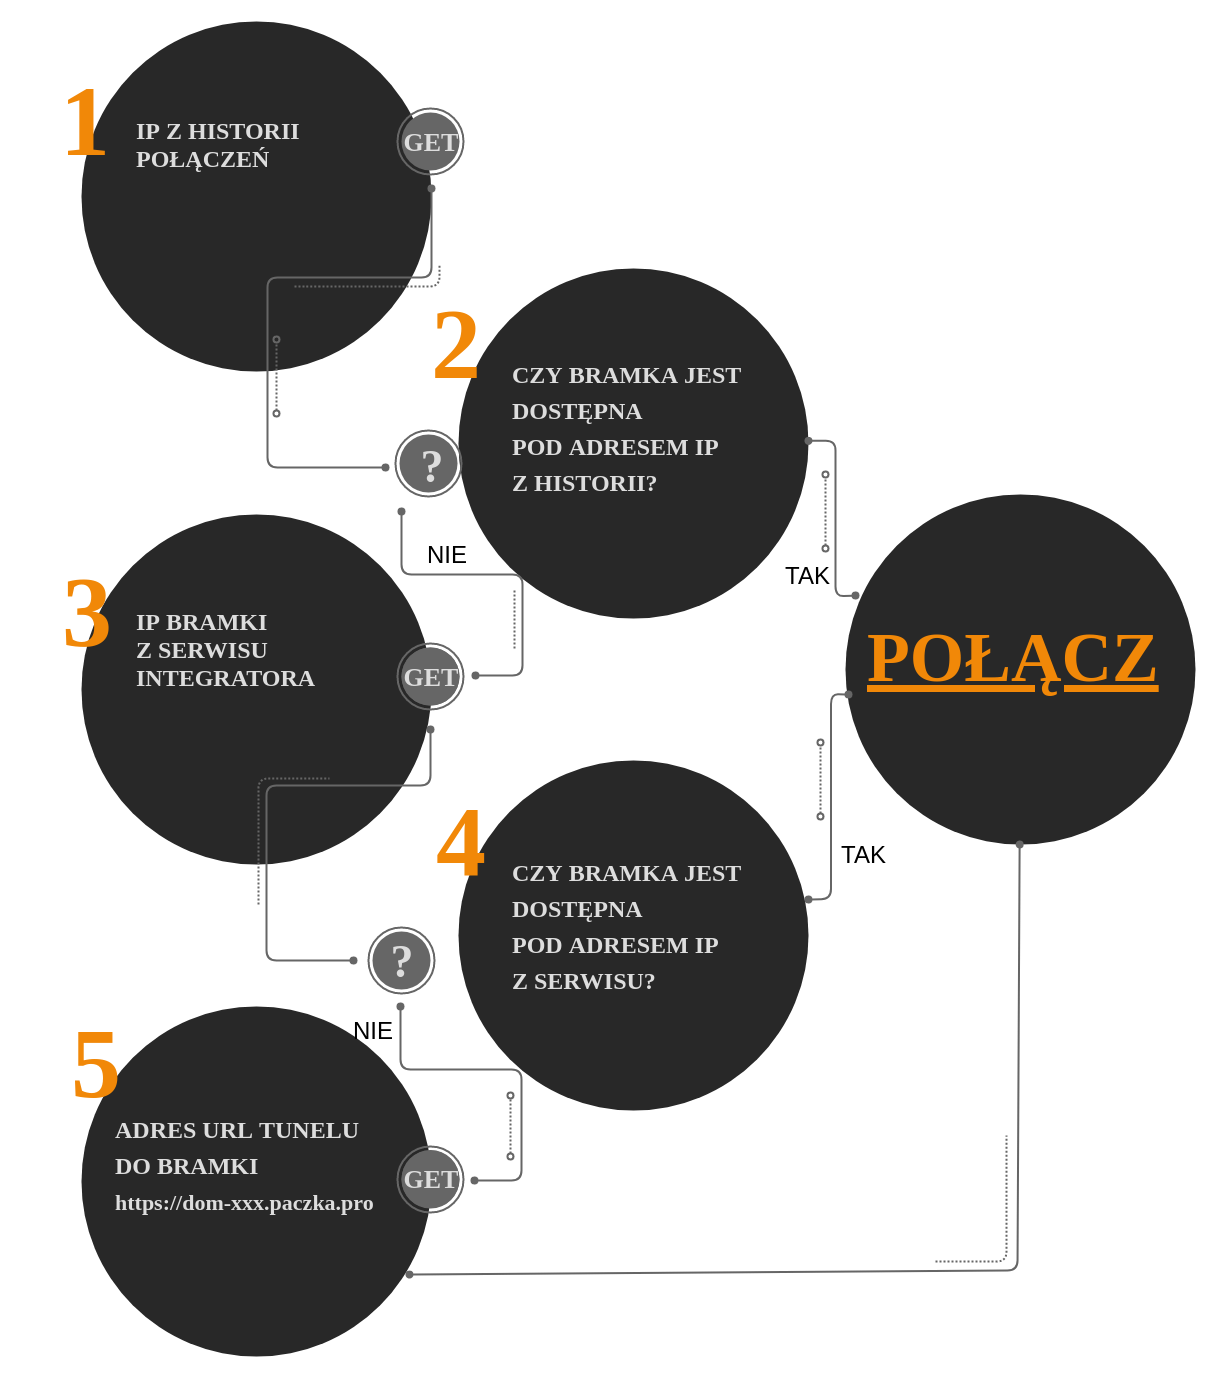

The diagram above was exported from draw.io. Its source (the exported page's mxGraphModel, read from the mxfile embedded in the PNG):
<mxGraphModel dx="1422" dy="744" grid="1" gridSize="10" guides="1" tooltips="1" connect="1" arrows="1" fold="1" page="1" pageScale="1" pageWidth="827" pageHeight="1169" background="#ffffff" math="0" shadow="0">
  <root>
    <mxCell id="0" />
    <mxCell id="1" parent="0" />
    <mxCell id="2" value="" style="whiteSpace=wrap;html=1;strokeColor=none;fillColor=none;fontFamily=Verdana;fontSize=24;fontColor=#FFFFFF;align=center;" vertex="1" parent="1">
      <mxGeometry x="815" y="250" width="1225" height="1380" as="geometry" />
    </mxCell>
    <mxCell id="3" value="" style="ellipse;whiteSpace=wrap;html=1;fontFamily=Verdana;fontSize=16;fontColor=#DDDDDD;strokeColor=none;fillColor=#282828;" vertex="1" parent="1">
      <mxGeometry x="896" y="271" width="350" height="350" as="geometry" />
    </mxCell>
    <mxCell id="4" value="" style="ellipse;whiteSpace=wrap;html=1;fontFamily=Verdana;fontSize=16;fontColor=#DDDDDD;strokeColor=none;fillColor=#282828;" vertex="1" parent="1">
      <mxGeometry x="896" y="764" width="350" height="350" as="geometry" />
    </mxCell>
    <mxCell id="5" value="" style="ellipse;whiteSpace=wrap;html=1;fontFamily=Verdana;fontSize=16;fontColor=#DDDDDD;strokeColor=none;fillColor=#282828;" vertex="1" parent="1">
      <mxGeometry x="896" y="1256" width="350" height="350" as="geometry" />
    </mxCell>
    <mxCell id="6" value="" style="ellipse;whiteSpace=wrap;html=1;fontFamily=Verdana;fontSize=16;fontColor=#DDDDDD;strokeColor=none;fillColor=#282828;" vertex="1" parent="1">
      <mxGeometry x="1273" y="1010" width="350" height="350" as="geometry" />
    </mxCell>
    <mxCell id="7" value="" style="ellipse;whiteSpace=wrap;html=1;fontFamily=Verdana;fontSize=16;fontColor=#DDDDDD;strokeColor=none;fillColor=#282828;" vertex="1" parent="1">
      <mxGeometry x="1273" y="518" width="350" height="350" as="geometry" />
    </mxCell>
    <mxCell id="8" value="IP Z HISTORII&lt;br&gt;POŁĄCZEŃ" style="text;html=1;resizable=0;points=[];autosize=1;align=left;verticalAlign=top;spacingTop=-4;fontSize=24;fontFamily=Verdana;fontColor=#DDDDDD;fontStyle=1" vertex="1" parent="1">
      <mxGeometry x="948.9999999999999" y="364" width="180" height="60" as="geometry" />
    </mxCell>
    <mxCell id="9" value="1&amp;nbsp;" style="text;html=1;resizable=0;points=[];autosize=1;align=left;verticalAlign=top;spacingTop=-4;fontSize=100;fontFamily=Verdana;fontColor=#F18808;fontStyle=1" vertex="1" parent="1">
      <mxGeometry x="873" y="309" width="110" height="120" as="geometry" />
    </mxCell>
    <mxCell id="10" value="2" style="text;html=1;resizable=0;points=[];autosize=1;align=left;verticalAlign=top;spacingTop=-4;fontSize=100;fontFamily=Verdana;fontColor=#F18808;fontStyle=1" vertex="1" parent="1">
      <mxGeometry x="1244" y="531" width="74" height="120" as="geometry" />
    </mxCell>
    <mxCell id="11" value="3" style="text;html=1;resizable=0;points=[];autosize=1;align=left;verticalAlign=top;spacingTop=-4;fontSize=100;fontFamily=Verdana;fontColor=#F18808;fontStyle=1" vertex="1" parent="1">
      <mxGeometry x="875" y="799" width="74" height="120" as="geometry" />
    </mxCell>
    <mxCell id="12" value="4" style="text;html=1;resizable=0;points=[];autosize=1;align=left;verticalAlign=top;spacingTop=-4;fontSize=100;fontFamily=Verdana;fontColor=#F18808;fontStyle=1" vertex="1" parent="1">
      <mxGeometry x="1249" y="1029" width="74" height="120" as="geometry" />
    </mxCell>
    <mxCell id="13" value="5" style="text;html=1;resizable=0;points=[];autosize=1;align=left;verticalAlign=top;spacingTop=-4;fontSize=100;fontFamily=Verdana;fontColor=#F18808;fontStyle=1" vertex="1" parent="1">
      <mxGeometry x="884" y="1251" width="74" height="120" as="geometry" />
    </mxCell>
    <mxCell id="14" value="&lt;div style=&quot;line-height: 150%&quot;&gt;CZY BRAMKA JEST&lt;/div&gt;&lt;div style=&quot;line-height: 150%&quot;&gt;DOSTĘPNA&amp;nbsp;&lt;/div&gt;&lt;div style=&quot;line-height: 150%&quot;&gt;POD ADRESEM IP &lt;br&gt;Z HISTORII?&lt;/div&gt;" style="text;html=1;resizable=0;points=[];autosize=1;align=left;verticalAlign=top;spacingTop=-4;fontSize=24;fontFamily=Verdana;fontColor=#DDDDDD;fontStyle=1" vertex="1" parent="1">
      <mxGeometry x="1325" y="604" width="240" height="150" as="geometry" />
    </mxCell>
    <mxCell id="15" value="&lt;div&gt;&lt;span&gt;IP BRAMKI&amp;nbsp;&lt;/span&gt;&lt;br&gt;&lt;/div&gt;&lt;div&gt;&lt;span&gt;Z SERWISU&amp;nbsp;&lt;/span&gt;&lt;/div&gt;&lt;div&gt;&lt;span&gt;INTEGRATORA&lt;/span&gt;&lt;/div&gt;" style="text;html=1;resizable=0;points=[];autosize=1;align=left;verticalAlign=top;spacingTop=-4;fontSize=24;fontFamily=Verdana;fontColor=#DDDDDD;fontStyle=1" vertex="1" parent="1">
      <mxGeometry x="948.9999999999999" y="855" width="190" height="90" as="geometry" />
    </mxCell>
    <mxCell id="16" value="&lt;div style=&quot;line-height: 150%&quot;&gt;&lt;div style=&quot;line-height: 36px&quot;&gt;CZY BRAMKA JEST&lt;/div&gt;&lt;div style=&quot;line-height: 36px&quot;&gt;DOSTĘPNA&amp;nbsp;&lt;/div&gt;&lt;div style=&quot;line-height: 36px&quot;&gt;POD ADRESEM IP&lt;br&gt;Z SERWISU?&lt;/div&gt;&lt;/div&gt;" style="text;html=1;resizable=0;points=[];autosize=1;align=left;verticalAlign=top;spacingTop=-4;fontSize=24;fontFamily=Verdana;fontColor=#DDDDDD;fontStyle=1" vertex="1" parent="1">
      <mxGeometry x="1325" y="1102" width="240" height="150" as="geometry" />
    </mxCell>
    <mxCell id="17" value="&lt;div style=&quot;line-height: 150%&quot;&gt;ADRES URL TUNELU&amp;nbsp;&lt;br&gt;DO BRAMKI&lt;br&gt;&lt;span style=&quot;font-size: 22px&quot;&gt;https://dom-xxx.paczka.pro&lt;/span&gt;&lt;br&gt;&lt;br&gt;&lt;/div&gt;" style="text;html=1;resizable=0;points=[];autosize=1;align=left;verticalAlign=top;spacingTop=-4;fontSize=24;fontFamily=Verdana;fontColor=#DDDDDD;fontStyle=1" vertex="1" parent="1">
      <mxGeometry x="927.9999999999999" y="1359" width="270" height="150" as="geometry" />
    </mxCell>
    <mxCell id="18" value="" style="endArrow=oval;html=1;strokeColor=#666666;fontFamily=Verdana;fontSize=16;fontColor=#DDDDDD;endFill=1;rounded=1;endSize=6;startArrow=oval;startFill=1;strokeWidth=2;movable=1;resizable=1;rotatable=1;deletable=1;editable=1;connectable=1;" edge="1" parent="1">
      <mxGeometry width="50" height="50" relative="1" as="geometry">
        <mxPoint x="1200" y="717" as="sourcePoint" />
        <mxPoint x="1246" y="438" as="targetPoint" />
        <Array as="points">
          <mxPoint x="1082" y="717" />
          <mxPoint x="1082" y="527" />
          <mxPoint x="1246" y="527" />
        </Array>
      </mxGeometry>
    </mxCell>
    <mxCell id="19" value="" style="endArrow=oval;html=1;strokeColor=#666666;fontFamily=Verdana;fontSize=16;fontColor=#DDDDDD;endFill=0;rounded=1;endSize=6;startArrow=oval;startFill=0;dashed=1;strokeWidth=2;dashPattern=1 1;" edge="1" parent="1">
      <mxGeometry x="1092" y="448" width="50" height="50" as="geometry">
        <mxPoint x="1091" y="663" as="sourcePoint" />
        <mxPoint x="1091" y="589" as="targetPoint" />
      </mxGeometry>
    </mxCell>
    <mxCell id="20" value="" style="endArrow=none;html=1;strokeColor=#666666;fontFamily=Verdana;fontSize=16;fontColor=#DDDDDD;endFill=0;rounded=1;endSize=6;startArrow=none;startFill=0;strokeWidth=2;dashed=1;dashPattern=1 1;" edge="1" parent="1">
      <mxGeometry x="1059" y="444" width="50" height="50" as="geometry">
        <mxPoint x="1109" y="536" as="sourcePoint" />
        <mxPoint x="1254" y="514" as="targetPoint" />
        <Array as="points">
          <mxPoint x="1127" y="536" />
          <mxPoint x="1174" y="536" />
          <mxPoint x="1254" y="536" />
        </Array>
      </mxGeometry>
    </mxCell>
    <mxCell id="21" value="" style="endArrow=oval;html=1;strokeColor=#666666;fontFamily=Verdana;fontSize=16;fontColor=#DDDDDD;endFill=1;rounded=1;endSize=6;startArrow=oval;startFill=1;strokeWidth=2;movable=1;resizable=1;rotatable=1;deletable=1;editable=1;connectable=1;" edge="1" parent="1">
      <mxGeometry x="1052" y="761" width="50" height="50" as="geometry">
        <mxPoint x="1290" y="925" as="sourcePoint" />
        <mxPoint x="1216" y="761" as="targetPoint" />
        <Array as="points">
          <mxPoint x="1337" y="925" />
          <mxPoint x="1337" y="824" />
          <mxPoint x="1216" y="824" />
        </Array>
      </mxGeometry>
    </mxCell>
    <mxCell id="22" value="" style="endArrow=none;html=1;strokeColor=#666666;fontFamily=Verdana;fontSize=16;fontColor=#DDDDDD;endFill=0;rounded=1;endSize=6;startArrow=none;startFill=0;strokeWidth=2;dashed=1;dashPattern=1 1;" edge="1" parent="1">
      <mxGeometry x="1066" y="444" width="50" height="50" as="geometry">
        <mxPoint x="1329" y="898" as="sourcePoint" />
        <mxPoint x="1329" y="839" as="targetPoint" />
      </mxGeometry>
    </mxCell>
    <mxCell id="23" value="" style="endArrow=none;html=1;strokeColor=#666666;fontFamily=Verdana;fontSize=16;fontColor=#DDDDDD;endFill=0;rounded=1;endSize=6;startArrow=none;startFill=0;strokeWidth=2;dashed=1;dashPattern=1 1;" edge="1" parent="1">
      <mxGeometry x="906" y="1004" width="50" height="50" as="geometry">
        <mxPoint x="1073" y="1154" as="sourcePoint" />
        <mxPoint x="1144" y="1028" as="targetPoint" />
        <Array as="points">
          <mxPoint x="1073" y="1028" />
        </Array>
      </mxGeometry>
    </mxCell>
    <mxCell id="24" value="" style="endArrow=oval;html=1;strokeColor=#666666;fontFamily=Verdana;fontSize=16;fontColor=#DDDDDD;endFill=1;rounded=1;endSize=6;startArrow=oval;startFill=1;strokeWidth=2;movable=1;resizable=1;rotatable=1;deletable=1;editable=1;connectable=1;" edge="1" parent="1">
      <mxGeometry width="50" height="50" relative="1" as="geometry">
        <mxPoint x="1168" y="1210" as="sourcePoint" />
        <mxPoint x="1245" y="979" as="targetPoint" />
        <Array as="points">
          <mxPoint x="1081" y="1210" />
          <mxPoint x="1081" y="1035" />
          <mxPoint x="1245" y="1035" />
        </Array>
      </mxGeometry>
    </mxCell>
    <mxCell id="25" value="" style="endArrow=oval;html=1;strokeColor=#666666;fontFamily=Verdana;fontSize=16;fontColor=#DDDDDD;endFill=1;rounded=1;endSize=6;startArrow=oval;startFill=1;strokeWidth=2;movable=1;resizable=1;rotatable=1;deletable=1;editable=1;connectable=1;" edge="1" parent="1">
      <mxGeometry x="1051" y="1256" width="50" height="50" as="geometry">
        <mxPoint x="1289" y="1430" as="sourcePoint" />
        <mxPoint x="1215" y="1256" as="targetPoint" />
        <Array as="points">
          <mxPoint x="1336" y="1430" />
          <mxPoint x="1336" y="1319" />
          <mxPoint x="1215" y="1319" />
        </Array>
      </mxGeometry>
    </mxCell>
    <mxCell id="26" value="" style="endArrow=oval;html=1;strokeColor=#666666;fontFamily=Verdana;fontSize=16;fontColor=#DDDDDD;endFill=0;rounded=1;endSize=6;startArrow=oval;startFill=0;dashed=1;strokeWidth=2;dashPattern=1 1;" edge="1" parent="1">
      <mxGeometry x="1326" y="1204" width="50" height="50" as="geometry">
        <mxPoint x="1325" y="1406" as="sourcePoint" />
        <mxPoint x="1325" y="1345" as="targetPoint" />
      </mxGeometry>
    </mxCell>
    <mxCell id="27" value="" style="group" vertex="1" connectable="0" parent="1">
      <mxGeometry x="1212" y="358" width="66" height="66" as="geometry" />
    </mxCell>
    <mxCell id="28" value="" style="ellipse;whiteSpace=wrap;html=1;fillColor=none;fontFamily=Verdana;fontSize=16;fontColor=#DDDDDD;strokeColor=#666666;strokeWidth=2;" vertex="1" parent="27">
      <mxGeometry width="66" height="66" as="geometry" />
    </mxCell>
    <mxCell id="29" value="&lt;b&gt;&lt;font style=&quot;font-size: 26px&quot;&gt;GET&lt;/font&gt;&lt;/b&gt;" style="ellipse;whiteSpace=wrap;html=1;fillColor=#666666;fontFamily=Verdana;fontSize=16;fontColor=#DDDDDD;strokeColor=none;" vertex="1" parent="27">
      <mxGeometry x="4" y="4" width="58" height="58" as="geometry" />
    </mxCell>
    <mxCell id="30" value="" style="group" vertex="1" connectable="0" parent="1">
      <mxGeometry x="1180" y="680" width="66" height="66" as="geometry" />
    </mxCell>
    <mxCell id="31" value="" style="ellipse;whiteSpace=wrap;html=1;fillColor=none;fontFamily=Verdana;fontSize=16;fontColor=#DDDDDD;strokeColor=#666666;strokeWidth=2;" vertex="1" parent="30">
      <mxGeometry x="30" width="66" height="66" as="geometry" />
    </mxCell>
    <mxCell id="32" value="" style="ellipse;whiteSpace=wrap;html=1;fillColor=#666666;fontFamily=Verdana;fontSize=16;fontColor=#DDDDDD;strokeColor=none;" vertex="1" parent="30">
      <mxGeometry x="34" y="4" width="58" height="58" as="geometry" />
    </mxCell>
    <mxCell id="33" value="" style="group" vertex="1" connectable="0" parent="1">
      <mxGeometry x="1212" y="893" width="66" height="66" as="geometry" />
    </mxCell>
    <mxCell id="34" value="" style="ellipse;whiteSpace=wrap;html=1;fillColor=none;fontFamily=Verdana;fontSize=16;fontColor=#DDDDDD;strokeColor=#666666;strokeWidth=2;" vertex="1" parent="33">
      <mxGeometry width="66" height="66" as="geometry" />
    </mxCell>
    <mxCell id="35" value="" style="ellipse;whiteSpace=wrap;html=1;fillColor=#666666;fontFamily=Verdana;fontSize=16;fontColor=#DDDDDD;strokeColor=none;" vertex="1" parent="33">
      <mxGeometry x="4" y="4" width="58" height="58" as="geometry" />
    </mxCell>
    <mxCell id="36" value="&lt;b&gt;&lt;font style=&quot;font-size: 26px&quot;&gt;GET&lt;/font&gt;&lt;/b&gt;" style="ellipse;whiteSpace=wrap;html=1;fillColor=#666666;fontFamily=Verdana;fontSize=16;fontColor=#DDDDDD;strokeColor=none;" vertex="1" parent="33">
      <mxGeometry x="4" y="4" width="58" height="58" as="geometry" />
    </mxCell>
    <mxCell id="37" value="" style="group" vertex="1" connectable="0" parent="1">
      <mxGeometry x="1183" y="1177" width="66" height="66" as="geometry" />
    </mxCell>
    <mxCell id="38" value="" style="ellipse;whiteSpace=wrap;html=1;fillColor=none;fontFamily=Verdana;fontSize=16;fontColor=#DDDDDD;strokeColor=#666666;strokeWidth=2;" vertex="1" parent="37">
      <mxGeometry width="66" height="66" as="geometry" />
    </mxCell>
    <mxCell id="39" value="&lt;span style=&quot;color: rgba(0 , 0 , 0 , 0) ; font-family: monospace ; font-size: 0px&quot;&gt;%3CmxGraphModel%3E%3Croot%3E%3CmxCell%20id%3D%220%22%2F%3E%3CmxCell%20id%3D%221%22%20parent%3D%220%22%2F%3E%3CmxCell%20id%3D%222%22%20value%3D%22%26lt%3Bb%26gt%3B%26lt%3Bfont%20style%3D%26quot%3Bfont-size%3A%2046px%26quot%3B%26gt%3B%3F%26lt%3B%2Ffont%26gt%3B%26lt%3B%2Fb%26gt%3B%22%20style%3D%22ellipse%3BwhiteSpace%3Dwrap%3Bhtml%3D1%3Bdashed%3D1%3BstrokeColor%3Dnone%3BstrokeWidth%3D1%3BfillColor%3D%23666666%3BfontFamily%3DVerdana%3BfontSize%3D16%3BfontColor%3D%23DDDDDD%3B%22%20vertex%3D%221%22%20parent%3D%221%22%3E%3CmxGeometry%20x%3D%221207%22%20y%3D%22706%22%20width%3D%2218%22%20height%3D%2218%22%20as%3D%22geometry%22%2F%3E%3C%2FmxCell%3E%3C%2Froot%3E%3C%2FmxGraphModel%3E&lt;/span&gt;" style="ellipse;whiteSpace=wrap;html=1;fillColor=#666666;fontFamily=Verdana;fontSize=16;fontColor=#DDDDDD;strokeColor=none;" vertex="1" parent="37">
      <mxGeometry x="4" y="4" width="58" height="58" as="geometry" />
    </mxCell>
    <mxCell id="40" value="&lt;b&gt;&lt;font style=&quot;font-size: 46px&quot;&gt;?&lt;/font&gt;&lt;/b&gt;" style="ellipse;whiteSpace=wrap;html=1;dashed=1;strokeColor=none;strokeWidth=1;fillColor=#666666;fontFamily=Verdana;fontSize=16;fontColor=#DDDDDD;" vertex="1" parent="37">
      <mxGeometry x="24" y="24" width="18" height="18" as="geometry" />
    </mxCell>
    <mxCell id="41" value="" style="group" vertex="1" connectable="0" parent="1">
      <mxGeometry x="1212" y="1396" width="66" height="66" as="geometry" />
    </mxCell>
    <mxCell id="42" value="" style="ellipse;whiteSpace=wrap;html=1;fillColor=none;fontFamily=Verdana;fontSize=16;fontColor=#DDDDDD;strokeColor=#666666;strokeWidth=2;" vertex="1" parent="41">
      <mxGeometry width="66" height="66" as="geometry" />
    </mxCell>
    <mxCell id="43" value="" style="ellipse;whiteSpace=wrap;html=1;fillColor=#666666;fontFamily=Verdana;fontSize=16;fontColor=#DDDDDD;strokeColor=none;" vertex="1" parent="41">
      <mxGeometry x="4" y="4" width="58" height="58" as="geometry" />
    </mxCell>
    <mxCell id="44" value="&lt;b&gt;&lt;font style=&quot;font-size: 26px&quot;&gt;GET&lt;/font&gt;&lt;/b&gt;" style="ellipse;whiteSpace=wrap;html=1;fillColor=#666666;fontFamily=Verdana;fontSize=16;fontColor=#DDDDDD;strokeColor=none;" vertex="1" parent="41">
      <mxGeometry x="4" y="3.5" width="58" height="58" as="geometry" />
    </mxCell>
    <mxCell id="45" value="&lt;b&gt;&lt;font style=&quot;font-size: 46px&quot;&gt;?&lt;/font&gt;&lt;/b&gt;" style="ellipse;whiteSpace=wrap;html=1;dashed=1;strokeColor=none;strokeWidth=1;fillColor=#666666;fontFamily=Verdana;fontSize=16;fontColor=#DDDDDD;" vertex="1" parent="1">
      <mxGeometry x="1237" y="706" width="18" height="18" as="geometry" />
    </mxCell>
    <mxCell id="46" value="" style="ellipse;whiteSpace=wrap;html=1;fontFamily=Verdana;fontSize=16;fontColor=#DDDDDD;strokeColor=none;fillColor=#282828;" vertex="1" parent="1">
      <mxGeometry x="1660" y="744" width="350" height="350" as="geometry" />
    </mxCell>
    <mxCell id="47" value="" style="endArrow=oval;html=1;strokeColor=#666666;fontFamily=Verdana;fontSize=16;fontColor=#DDDDDD;endFill=1;rounded=1;endSize=6;startArrow=oval;startFill=1;strokeWidth=2;movable=1;resizable=1;rotatable=1;deletable=1;editable=1;connectable=1;" edge="1" target="7" parent="1">
      <mxGeometry width="50" height="50" relative="1" as="geometry">
        <mxPoint x="1670" y="845" as="sourcePoint" />
        <mxPoint x="1768" y="566.5" as="targetPoint" />
        <Array as="points">
          <mxPoint x="1650" y="846" />
          <mxPoint x="1650" y="750" />
          <mxPoint x="1650" y="690" />
        </Array>
      </mxGeometry>
    </mxCell>
    <mxCell id="48" value="&lt;font style=&quot;font-size: 70px&quot;&gt;&lt;u&gt;POŁĄCZ&lt;/u&gt;&lt;/font&gt;" style="text;html=1;resizable=0;points=[];autosize=1;align=left;verticalAlign=top;spacingTop=-4;fontSize=100;fontFamily=Verdana;fontColor=#F18808;fontStyle=1" vertex="1" parent="1">
      <mxGeometry x="1680" y="835" width="310" height="130" as="geometry" />
    </mxCell>
    <mxCell id="49" value="" style="endArrow=oval;html=1;strokeColor=#666666;fontFamily=Verdana;fontSize=16;fontColor=#DDDDDD;endFill=1;rounded=1;endSize=6;startArrow=oval;startFill=1;strokeWidth=2;movable=1;resizable=1;rotatable=1;deletable=1;editable=1;connectable=1;" edge="1" parent="1">
      <mxGeometry width="50" height="50" relative="1" as="geometry">
        <mxPoint x="1663" y="944" as="sourcePoint" />
        <mxPoint x="1623" y="1149" as="targetPoint" />
        <Array as="points">
          <mxPoint x="1645.5" y="943.5" />
          <mxPoint x="1645.5" y="1148.5" />
        </Array>
      </mxGeometry>
    </mxCell>
    <mxCell id="50" value="" style="endArrow=oval;html=1;strokeColor=#666666;fontFamily=Verdana;fontSize=16;fontColor=#DDDDDD;endFill=1;rounded=1;endSize=6;startArrow=oval;startFill=1;strokeWidth=2;movable=1;resizable=1;rotatable=1;deletable=1;editable=1;connectable=1;entryX=0.937;entryY=0.766;entryDx=0;entryDy=0;entryPerimeter=0;" edge="1" source="46" target="5" parent="1">
      <mxGeometry width="50" height="50" relative="1" as="geometry">
        <mxPoint x="1915.592213190601" y="1113.9989978225203" as="sourcePoint" />
        <mxPoint x="1309.9814455943074" y="1545.4517265204713" as="targetPoint" />
        <Array as="points">
          <mxPoint x="1832" y="1520" />
        </Array>
      </mxGeometry>
    </mxCell>
    <mxCell id="51" value="" style="endArrow=oval;html=1;strokeColor=#666666;fontFamily=Verdana;fontSize=16;fontColor=#DDDDDD;endFill=0;rounded=1;endSize=6;startArrow=oval;startFill=0;dashed=1;strokeWidth=2;dashPattern=1 1;" edge="1" parent="1">
      <mxGeometry x="1641" y="583" width="50" height="50" as="geometry">
        <mxPoint x="1640" y="798" as="sourcePoint" />
        <mxPoint x="1640" y="724" as="targetPoint" />
      </mxGeometry>
    </mxCell>
    <mxCell id="52" value="" style="endArrow=oval;html=1;strokeColor=#666666;fontFamily=Verdana;fontSize=16;fontColor=#DDDDDD;endFill=0;rounded=1;endSize=6;startArrow=oval;startFill=0;dashed=1;strokeWidth=2;dashPattern=1 1;" edge="1" parent="1">
      <mxGeometry x="1636" y="851" width="50" height="50" as="geometry">
        <mxPoint x="1635" y="1066" as="sourcePoint" />
        <mxPoint x="1635" y="992" as="targetPoint" />
      </mxGeometry>
    </mxCell>
    <mxCell id="53" value="" style="endArrow=none;html=1;strokeColor=#666666;fontFamily=Verdana;fontSize=16;fontColor=#DDDDDD;endFill=0;rounded=1;endSize=6;startArrow=none;startFill=0;strokeWidth=2;dashed=1;dashPattern=1 1;" edge="1" parent="1">
      <mxGeometry x="1583" y="1361" width="50" height="50" as="geometry">
        <mxPoint x="1750" y="1511" as="sourcePoint" />
        <mxPoint x="1821" y="1385" as="targetPoint" />
        <Array as="points">
          <mxPoint x="1821" y="1511" />
        </Array>
      </mxGeometry>
    </mxCell>
    <mxCell id="54" value="&lt;font style=&quot;font-size: 24px&quot;&gt;NIE&lt;/font&gt;" style="text;html=1;" vertex="1" parent="1">
      <mxGeometry x="1240" y="784" width="50" height="30" as="geometry" />
    </mxCell>
    <mxCell id="55" value="&lt;font style=&quot;font-size: 24px&quot;&gt;NIE&lt;/font&gt;" style="text;html=1;" vertex="1" parent="1">
      <mxGeometry x="1166" y="1260" width="50" height="30" as="geometry" />
    </mxCell>
    <mxCell id="56" value="&lt;font style=&quot;font-size: 24px&quot;&gt;TAK&lt;/font&gt;" style="text;html=1;" vertex="1" parent="1">
      <mxGeometry x="1598" y="805" width="50" height="30" as="geometry" />
    </mxCell>
    <mxCell id="57" value="&lt;font style=&quot;font-size: 24px&quot;&gt;TAK&lt;/font&gt;" style="text;html=1;" vertex="1" parent="1">
      <mxGeometry x="1654" y="1084" width="50" height="30" as="geometry" />
    </mxCell>
  </root>
</mxGraphModel>